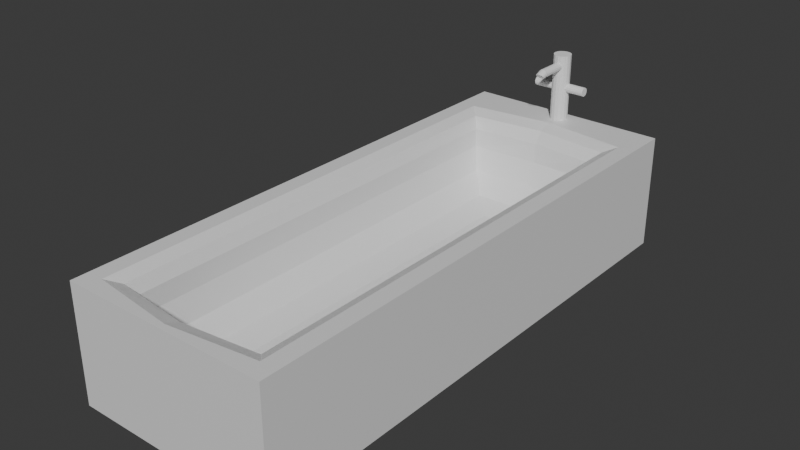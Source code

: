 # Source: Bathtub.blend  (saved by Blender 5.0.119; exported with 4.5.12 LTS)
import bpy
from mathutils import Matrix  # noqa: F401  (used for matrix-valued properties, if any)

bpy.ops.wm.read_factory_settings(use_empty=True)
scene = bpy.context.scene
scene.name = 'Scene'

# ---- collections
col_collection = bpy.data.collections.new('Collection'); scene.collection.children.link(col_collection)

# ---- materials (node trees are filled in below, after node groups)
mat_material = bpy.data.materials.new('Material')
mat_material.alpha_threshold = 0.0
mat_material.use_backface_culling_lightprobe_volume = False
mat_material.roughness = 0.5
mat_material.line_color = (0.0, 0.0, 0.0, 1.0)

# ---- material node trees
mat_material.use_nodes = True; mat_material.node_tree.nodes.clear()
_N = mat_material.node_tree.nodes; _L = mat_material.node_tree.links
n0 = _N.new('ShaderNodeOutputMaterial'); n0.name = 'Material Output'; n0.location = (200, 100)
n1 = _N.new('ShaderNodeBsdfPrincipled'); n1.name = 'Principled BSDF'; n1.location = (-200, 100)
_L.new(n1.outputs[0], n0.inputs[0])
n0.is_active_output = True

# ---- world
world_world = bpy.data.worlds.new('World'); scene.world = world_world
world_world.use_nodes = True; world_world.node_tree.nodes.clear()
_N = world_world.node_tree.nodes; _L = world_world.node_tree.links
n0 = _N.new('ShaderNodeOutputWorld'); n0.name = 'World Output'; n0.location = (200, 100)
n1 = _N.new('ShaderNodeBackground'); n1.name = 'Background'; n1.location = (-200, 100)
n1.inputs[0].default_value = (0.05088, 0.05088, 0.05088, 1.0)
_L.new(n1.outputs[0], n0.inputs[0])
n0.is_active_output = True
world_world.color = (0.05088, 0.05088, 0.05088)
world_world.sun_shadow_jitter_overblur = 0.0

# ---- meshes
me_cube = bpy.data.meshes.new('Cube')
me_cube.from_pydata([(1.172, 2.57, -0.8033), (1.172, -3.206, -0.8033), (-1.172, 2.57, -0.8033), (-1.172, -3.206, -0.8033), (1.172, -3.206, 0.5156), (-1.172, -3.206, 0.5156), (1.172, 2.57, 0.5156), (-1.172, 2.57, 0.5156), (-1.987e-09, 2.57, -0.8033), (-1.987e-09, -3.206, 0.5156), (-1.987e-09, -3.206, -0.8033), (-1.987e-09, 2.57, 0.5156), (0.9803, 2.378, 0.5156), (0.7995, 2.198, 0.3204), (0.8524, 2.251, 0.4584), (0.7995, -2.834, 0.3204), (0.9803, -3.015, 0.5156), (0.8524, -2.887, 0.4584), (-0.7995, 2.198, 0.3204), (-0.9803, 2.378, 0.5156), (-0.8524, 2.251, 0.4584), (-0.7995, -2.834, 0.3204), (-0.9803, -3.015, 0.5156), (-0.8524, -2.887, 0.4584), (-1.987e-09, -3.137, 0.5156), (-1.987e-09, -2.894, 0.3243), (-1.987e-09, -2.982, 0.4596), (-1.987e-09, 2.501, 0.5156), (-1.987e-09, 2.258, 0.3243), (-1.987e-09, 2.346, 0.4596), (0.2563, -2.291, -0.4378), (0.7995, -2.834, 0.1054), (0.5279, -2.562, -0.365), (0.7267, -2.761, -0.1662), (-0.2563, -2.291, -0.4378), (-0.7995, -2.834, 0.1054), (-0.5279, -2.562, -0.365), (-0.7267, -2.761, -0.1662), (0.7995, 2.198, 0.1054), (0.2563, 1.654, -0.4378), (0.7267, 2.125, -0.1662), (0.5279, 1.926, -0.365), (-0.2563, 1.654, -0.4378), (-0.7995, 2.198, 0.1054), (-0.5279, 1.926, -0.365), (-0.7267, 2.125, -0.1662), (-1.987e-09, -2.877, 0.1037), (-1.987e-09, -2.291, -0.4378), (-1.987e-09, -2.783, -0.1671), (-1.987e-09, -2.568, -0.3653), (-1.987e-09, 2.241, 0.1037), (-1.987e-09, 1.654, -0.4378), (-1.987e-09, 2.146, -0.1671), (-1.987e-09, 1.932, -0.3653), (-1.987e-09, 2.863, -0.8033), (-1.172, 2.863, -0.8033), (1.172, 2.863, 0.5156), (1.172, 2.863, -0.8033), (-1.172, 2.863, 0.5156), (-1.987e-09, 2.863, 0.5156)], [], [(10, 9, 5, 3), (3, 5, 7, 2), (8, 0, 1, 10), (0, 6, 4, 1), (2, 8, 10, 3), (1, 4, 9, 10), (25, 21, 23, 26), (26, 23, 22, 24), (13, 15, 17, 14), (14, 17, 16, 12), (21, 18, 20, 23), (23, 20, 19, 22), (28, 13, 14, 29), (29, 14, 12, 27), (15, 25, 26, 17), (17, 26, 24, 16), (18, 28, 29, 20), (20, 29, 27, 19), (12, 16, 4, 6), (27, 12, 6, 11), (16, 24, 9, 4), (22, 19, 7, 5), (7, 11, 59, 58), (19, 27, 11, 7), (24, 22, 5, 9), (47, 34, 36, 49), (49, 36, 37, 48), (48, 37, 35, 46), (39, 30, 32, 41), (41, 32, 33, 40), (40, 33, 31, 38), (34, 42, 44, 36), (36, 44, 45, 37), (37, 45, 43, 35), (51, 39, 41, 53), (53, 41, 40, 52), (52, 40, 38, 50), (30, 47, 49, 32), (32, 49, 48, 33), (33, 48, 46, 31), (42, 51, 53, 44), (44, 53, 52, 45), (45, 52, 50, 43), (39, 51, 42, 34, 47, 30), (25, 15, 31, 46), (15, 13, 38, 31), (18, 21, 35, 43), (21, 25, 46, 35), (13, 28, 50, 38), (28, 18, 43, 50), (55, 58, 59, 56, 57, 54), (6, 0, 57, 56), (2, 7, 58, 55), (0, 8, 54, 57), (8, 2, 55, 54), (11, 6, 56, 59)])
_uv = me_cube.uv_layers.new(name='UVMap')
_uv.uv.foreach_set('vector', [0.375, 0.875, 0.625, 0.875, 0.625, 1.0, 0.375, 1.0, 0.375, 0.0, 0.625, 0.0, 0.625, 0.25, 0.375, 0.25, 0.25, 0.5, 0.375, 0.5, 0.375, 0.75, 0.25, 0.75, 0.375, 0.5, 0.625, 0.5, 0.625, 0.75, 0.375, 0.75, 0.125, 0.5, 0.25, 0.5, 0.25, 0.75, 0.125, 0.75, 0.375, 0.75, 0.625, 0.75, 0.625, 0.875, 0.375, 0.875, 0.75, 0.7339, 0.8353, 0.7339, 0.8353, 0.7339, 0.75, 0.7339, 0.75, 0.7339, 0.8353, 0.7339, 0.8545, 0.7417, 0.75, 0.7459, 0.6647, 0.5161, 0.6647, 0.7339, 0.6647, 0.7339, 0.6647, 0.5161, 0.6647, 0.5161, 0.6647, 0.7339, 0.6455, 0.7417, 0.6455, 0.5083, 0.8353, 0.7339, 0.8353, 0.5161, 0.8353, 0.5161, 0.8353, 0.7339, 0.8353, 0.7339, 0.8353, 0.5161, 0.8545, 0.5083, 0.8545, 0.7417, 0.75, 0.5161, 0.6647, 0.5161, 0.6647, 0.5161, 0.75, 0.5161, 0.75, 0.5161, 0.6647, 0.5161, 0.6455, 0.5083, 0.75, 0.5041, 0.6647, 0.7339, 0.75, 0.7339, 0.75, 0.7339, 0.6647, 0.7339, 0.6647, 0.7339, 0.75, 0.7339, 0.75, 0.7459, 0.6455, 0.7417, 0.8353, 0.5161, 0.75, 0.5161, 0.75, 0.5161, 0.8353, 0.5161, 0.8353, 0.5161, 0.75, 0.5161, 0.75, 0.5041, 0.8545, 0.5083, 0.6455, 0.5083, 0.6455, 0.7417, 0.625, 0.75, 0.625, 0.5, 0.75, 0.5041, 0.6455, 0.5083, 0.625, 0.5, 0.75, 0.5, 0.6455, 0.7417, 0.75, 0.7459, 0.75, 0.75, 0.625, 0.75, 0.8545, 0.7417, 0.8545, 0.5083, 0.875, 0.5, 0.875, 0.75, 0.875, 0.5, 0.75, 0.5, 0.75, 0.5, 0.875, 0.5, 0.8545, 0.5083, 0.75, 0.5041, 0.75, 0.5, 0.875, 0.5, 0.75, 0.7459, 0.8545, 0.7417, 0.875, 0.75, 0.75, 0.75, 0.75, 0.7104, 0.7773, 0.7104, 0.8063, 0.7221, 0.75, 0.7224, 0.75, 0.7224, 0.8063, 0.7221, 0.8315, 0.7323, 0.75, 0.7339, 0.75, 0.7339, 0.8315, 0.7323, 0.8353, 0.7339, 0.75, 0.7339, 0.7227, 0.5396, 0.7227, 0.7104, 0.6937, 0.7221, 0.6937, 0.5279, 0.6937, 0.5279, 0.6937, 0.7221, 0.6685, 0.7323, 0.6685, 0.5177, 0.6685, 0.5177, 0.6685, 0.7323, 0.6647, 0.7339, 0.6647, 0.5161, 0.7773, 0.7104, 0.7773, 0.5396, 0.8063, 0.5279, 0.8063, 0.7221, 0.8063, 0.7221, 0.8063, 0.5279, 0.8315, 0.5177, 0.8315, 0.7323, 0.8315, 0.7323, 0.8315, 0.5177, 0.8353, 0.5161, 0.8353, 0.7339, 0.75, 0.5396, 0.7227, 0.5396, 0.6937, 0.5279, 0.75, 0.5276, 0.75, 0.5276, 0.6937, 0.5279, 0.6685, 0.5177, 0.75, 0.5161, 0.75, 0.5161, 0.6685, 0.5177, 0.6647, 0.5161, 0.75, 0.5161, 0.7227, 0.7104, 0.75, 0.7104, 0.75, 0.7224, 0.6937, 0.7221, 0.6937, 0.7221, 0.75, 0.7224, 0.75, 0.7339, 0.6685, 0.7323, 0.6685, 0.7323, 0.75, 0.7339, 0.75, 0.7339, 0.6647, 0.7339, 0.7773, 0.5396, 0.75, 0.5396, 0.75, 0.5276, 0.8063, 0.5279, 0.8063, 0.5279, 0.75, 0.5276, 0.75, 0.5161, 0.8315, 0.5177, 0.8315, 0.5177, 0.75, 0.5161, 0.75, 0.5161, 0.8353, 0.5161, 0.7227, 0.5396, 0.75, 0.5396, 0.7773, 0.5396, 0.7773, 0.7104, 0.75, 0.7104, 0.7227, 0.7104, 0.75, 0.7339, 0.6647, 0.7339, 0.6647, 0.7339, 0.75, 0.7339, 0.6647, 0.7339, 0.6647, 0.5161, 0.6647, 0.5161, 0.6647, 0.7339, 0.8353, 0.5161, 0.8353, 0.7339, 0.8353, 0.7339, 0.8353, 0.5161, 0.8353, 0.7339, 0.75, 0.7339, 0.75, 0.7339, 0.8353, 0.7339, 0.6647, 0.5161, 0.75, 0.5161, 0.75, 0.5161, 0.6647, 0.5161, 0.75, 0.5161, 0.8353, 0.5161, 0.8353, 0.5161, 0.75, 0.5161, 0.375, 0.25, 0.625, 0.25, 0.625, 0.375, 0.625, 0.5, 0.375, 0.5, 0.375, 0.375, 0.625, 0.5, 0.375, 0.5, 0.375, 0.5, 0.625, 0.5, 0.375, 0.25, 0.625, 0.25, 0.625, 0.25, 0.375, 0.25, 0.375, 0.5, 0.25, 0.5, 0.25, 0.5, 0.375, 0.5, 0.25, 0.5, 0.125, 0.5, 0.125, 0.5, 0.25, 0.5, 0.75, 0.5, 0.625, 0.5, 0.625, 0.5, 0.75, 0.5])
me_cube.materials.append(mat_material)
me_cube.use_mirror_vertex_groups = False
me_cube.update()
me_cylinder_001 = bpy.data.meshes.new('Cylinder.001')
me_cylinder_001.from_pydata([(0.0, 1.0, -1.0), (0.0, 1.0, 1.0), (0.3827, 0.9239, -1.0), (0.3827, 0.9239, 1.0), (0.7071, 0.7071, -1.0), (0.7071, 0.7071, 1.0), (0.9239, 0.3827, -1.0), (0.9239, 0.3827, 1.0), (1.0, 0.0, -1.0), (1.0, 0.0, 1.0), (0.9239, -0.3827, -1.0), (0.9239, -0.3827, 1.0), (0.7071, -0.7071, -1.0), (0.7071, -0.7071, 1.0), (0.3827, -0.9239, -1.0), (0.3827, -0.9239, 1.0), (0.0, -1.0, -1.0), (0.0, -1.0, 1.0), (-0.3827, -0.9239, -1.0), (-0.3827, -0.9239, 1.0), (-0.7071, -0.7071, -1.0), (-0.7071, -0.7071, 1.0), (-0.9239, -0.3827, -1.0), (-0.9239, -0.3827, 1.0), (-1.0, 0.0, -1.0), (-1.0, 0.0, 1.0), (-0.9239, 0.3827, -1.0), (-0.9239, 0.3827, 1.0), (-0.7071, 0.7071, -1.0), (-0.7071, 0.7071, 1.0), (-0.3827, 0.9239, -1.0), (-0.3827, 0.9239, 1.0)], [], [(0, 1, 3, 2), (2, 3, 5, 4), (4, 5, 7, 6), (6, 7, 9, 8), (8, 9, 11, 10), (10, 11, 13, 12), (12, 13, 15, 14), (14, 15, 17, 16), (16, 17, 19, 18), (18, 19, 21, 20), (20, 21, 23, 22), (22, 23, 25, 24), (24, 25, 27, 26), (26, 27, 29, 28), (3, 1, 31, 29, 27, 25, 23, 21, 19, 17, 15, 13, 11, 9, 7, 5), (28, 29, 31, 30), (30, 31, 1, 0), (0, 2, 4, 6, 8, 10, 12, 14, 16, 18, 20, 22, 24, 26, 28, 30)])
_uv = me_cylinder_001.uv_layers.new(name='UVMap')
_uv.uv.foreach_set('vector', [1.0, 0.5, 1.0, 1.0, 0.9375, 1.0, 0.9375, 0.5, 0.9375, 0.5, 0.9375, 1.0, 0.875, 1.0, 0.875, 0.5, 0.875, 0.5, 0.875, 1.0, 0.8125, 1.0, 0.8125, 0.5, 0.8125, 0.5, 0.8125, 1.0, 0.75, 1.0, 0.75, 0.5, 0.75, 0.5, 0.75, 1.0, 0.6875, 1.0, 0.6875, 0.5, 0.6875, 0.5, 0.6875, 1.0, 0.625, 1.0, 0.625, 0.5, 0.625, 0.5, 0.625, 1.0, 0.5625, 1.0, 0.5625, 0.5, 0.5625, 0.5, 0.5625, 1.0, 0.5, 1.0, 0.5, 0.5, 0.5, 0.5, 0.5, 1.0, 0.4375, 1.0, 0.4375, 0.5, 0.4375, 0.5, 0.4375, 1.0, 0.375, 1.0, 0.375, 0.5, 0.375, 0.5, 0.375, 1.0, 0.3125, 1.0, 0.3125, 0.5, 0.3125, 0.5, 0.3125, 1.0, 0.25, 1.0, 0.25, 0.5, 0.25, 0.5, 0.25, 1.0, 0.1875, 1.0, 0.1875, 0.5, 0.1875, 0.5, 0.1875, 1.0, 0.125, 1.0, 0.125, 0.5, 0.3418, 0.4717, 0.25, 0.49, 0.1582, 0.4717, 0.08029, 0.4197, 0.02827, 0.3418, 0.01, 0.25, 0.02827, 0.1582, 0.08029, 0.08029, 0.1582, 0.02827, 0.25, 0.01, 0.3418, 0.02827, 0.4197, 0.08029, 0.4717, 0.1582, 0.49, 0.25, 0.4717, 0.3418, 0.4197, 0.4197, 0.125, 0.5, 0.125, 1.0, 0.0625, 1.0, 0.0625, 0.5, 0.0625, 0.5, 0.0625, 1.0, 0.0, 1.0, 0.0, 0.5, 0.75, 0.49, 0.8418, 0.4717, 0.9197, 0.4197, 0.9717, 0.3418, 0.99, 0.25, 0.9717, 0.1582, 0.9197, 0.08029, 0.8418, 0.02827, 0.75, 0.01, 0.6582, 0.02827, 0.5803, 0.08029, 0.5283, 0.1582, 0.51, 0.25, 0.5283, 0.3418, 0.5803, 0.4197, 0.6582, 0.4717])
me_cylinder_001.update()
me_cylinder_002 = bpy.data.meshes.new('Cylinder.002')
me_cylinder_002.from_pydata([(0.0, 1.0, -1.0), (0.0, 1.0, 1.0), (0.3827, 0.9239, -1.0), (0.3827, 0.9239, 1.0), (0.7071, 0.7071, -1.0), (0.7071, 0.7071, 1.0), (0.9239, 0.3827, -1.0), (0.9239, 0.3827, 1.0), (1.0, 0.0, -1.0), (1.0, 0.0, 1.0), (0.9239, -0.3827, -1.0), (0.9239, -0.3827, 1.0), (0.7071, -0.7071, -1.0), (0.7071, -0.7071, 1.0), (0.3827, -0.9239, -1.0), (0.3827, -0.9239, 1.0), (0.0, -1.0, -1.0), (0.0, -1.0, 1.0), (-0.3827, -0.9239, -1.0), (-0.3827, -0.9239, 1.0), (-0.7071, -0.7071, -1.0), (-0.7071, -0.7071, 1.0), (-0.9239, -0.3827, -1.0), (-0.9239, -0.3827, 1.0), (-1.0, 0.0, -1.0), (-1.0, 0.0, 1.0), (-0.9239, 0.3827, -1.0), (-0.9239, 0.3827, 1.0), (-0.7071, 0.7071, -1.0), (-0.7071, 0.7071, 1.0), (-0.3827, 0.9239, -1.0), (-0.3827, 0.9239, 1.0)], [], [(0, 1, 3, 2), (2, 3, 5, 4), (4, 5, 7, 6), (6, 7, 9, 8), (8, 9, 11, 10), (10, 11, 13, 12), (12, 13, 15, 14), (14, 15, 17, 16), (16, 17, 19, 18), (18, 19, 21, 20), (20, 21, 23, 22), (22, 23, 25, 24), (24, 25, 27, 26), (26, 27, 29, 28), (3, 1, 31, 29, 27, 25, 23, 21, 19, 17, 15, 13, 11, 9, 7, 5), (28, 29, 31, 30), (30, 31, 1, 0), (0, 2, 4, 6, 8, 10, 12, 14, 16, 18, 20, 22, 24, 26, 28, 30)])
_uv = me_cylinder_002.uv_layers.new(name='UVMap')
_uv.uv.foreach_set('vector', [1.0, 0.5, 1.0, 1.0, 0.9375, 1.0, 0.9375, 0.5, 0.9375, 0.5, 0.9375, 1.0, 0.875, 1.0, 0.875, 0.5, 0.875, 0.5, 0.875, 1.0, 0.8125, 1.0, 0.8125, 0.5, 0.8125, 0.5, 0.8125, 1.0, 0.75, 1.0, 0.75, 0.5, 0.75, 0.5, 0.75, 1.0, 0.6875, 1.0, 0.6875, 0.5, 0.6875, 0.5, 0.6875, 1.0, 0.625, 1.0, 0.625, 0.5, 0.625, 0.5, 0.625, 1.0, 0.5625, 1.0, 0.5625, 0.5, 0.5625, 0.5, 0.5625, 1.0, 0.5, 1.0, 0.5, 0.5, 0.5, 0.5, 0.5, 1.0, 0.4375, 1.0, 0.4375, 0.5, 0.4375, 0.5, 0.4375, 1.0, 0.375, 1.0, 0.375, 0.5, 0.375, 0.5, 0.375, 1.0, 0.3125, 1.0, 0.3125, 0.5, 0.3125, 0.5, 0.3125, 1.0, 0.25, 1.0, 0.25, 0.5, 0.25, 0.5, 0.25, 1.0, 0.1875, 1.0, 0.1875, 0.5, 0.1875, 0.5, 0.1875, 1.0, 0.125, 1.0, 0.125, 0.5, 0.3418, 0.4717, 0.25, 0.49, 0.1582, 0.4717, 0.08029, 0.4197, 0.02827, 0.3418, 0.01, 0.25, 0.02827, 0.1582, 0.08029, 0.08029, 0.1582, 0.02827, 0.25, 0.01, 0.3418, 0.02827, 0.4197, 0.08029, 0.4717, 0.1582, 0.49, 0.25, 0.4717, 0.3418, 0.4197, 0.4197, 0.125, 0.5, 0.125, 1.0, 0.0625, 1.0, 0.0625, 0.5, 0.0625, 0.5, 0.0625, 1.0, 0.0, 1.0, 0.0, 0.5, 0.75, 0.49, 0.8418, 0.4717, 0.9197, 0.4197, 0.9717, 0.3418, 0.99, 0.25, 0.9717, 0.1582, 0.9197, 0.08029, 0.8418, 0.02827, 0.75, 0.01, 0.6582, 0.02827, 0.5803, 0.08029, 0.5283, 0.1582, 0.51, 0.25, 0.5283, 0.3418, 0.5803, 0.4197, 0.6582, 0.4717])
me_cylinder_002.update()
me_cylinder_003 = bpy.data.meshes.new('Cylinder.003')
me_cylinder_003.from_pydata([(0.0, 1.0, -1.0), (0.0, 1.0, 1.0), (0.3827, 0.9239, -1.0), (0.3827, 0.9239, 1.0), (0.7071, 0.7071, -1.0), (0.7071, 0.7071, 1.0), (0.9239, 0.3827, -1.0), (0.9239, 0.3827, 1.0), (1.0, 0.0, -1.0), (1.0, 0.0, 1.0), (0.9239, -0.3827, -1.0), (0.9239, -0.3827, 1.0), (0.7071, -0.7071, -1.0), (0.7071, -0.7071, 1.0), (0.3827, -0.9239, -1.0), (0.3827, -0.9239, 1.0), (0.0, -1.0, -1.0), (0.0, -1.0, 1.0), (-0.3827, -0.9239, -1.0), (-0.3827, -0.9239, 1.0), (-0.7071, -0.7071, -1.0), (-0.7071, -0.7071, 1.0), (-0.9239, -0.3827, -1.0), (-0.9239, -0.3827, 1.0), (-1.0, 0.0, -1.0), (-1.0, 0.0, 1.0), (-0.9239, 0.3827, -1.0), (-0.9239, 0.3827, 1.0), (-0.7071, 0.7071, -1.0), (-0.7071, 0.7071, 1.0), (-0.3827, 0.9239, -1.0), (-0.3827, 0.9239, 1.0), (-0.1292, 0.9239, 1.348), (-0.3818, 1.0, 1.268), (0.08503, 0.7071, 1.417), (0.2281, 0.3827, 1.462), (0.2784, -2.226e-09, 1.478), (0.2281, -0.3827, 1.462), (0.08503, -0.7071, 1.417), (-0.1292, -0.9239, 1.348), (-0.3818, -1.0, 1.268), (-0.6345, -0.9239, 1.187), (-0.8486, -0.7071, 1.119), (-0.9918, -0.3827, 1.073), (-1.042, 5.988e-08, 1.057), (-0.9918, 0.3827, 1.073), (-0.8486, 0.7071, 1.119), (-0.6345, 0.9239, 1.187)], [], [(0, 1, 3, 2), (2, 3, 5, 4), (4, 5, 7, 6), (6, 7, 9, 8), (8, 9, 11, 10), (10, 11, 13, 12), (12, 13, 15, 14), (14, 15, 17, 16), (16, 17, 19, 18), (18, 19, 21, 20), (20, 21, 23, 22), (22, 23, 25, 24), (24, 25, 27, 26), (26, 27, 29, 28), (9, 7, 35, 36), (28, 29, 31, 30), (30, 31, 1, 0), (0, 2, 4, 6, 8, 10, 12, 14, 16, 18, 20, 22, 24, 26, 28, 30), (32, 33, 47, 46, 45, 44, 43, 42, 41, 40, 39, 38, 37, 36, 35, 34), (19, 17, 40, 41), (29, 27, 45, 46), (5, 3, 32, 34), (15, 13, 38, 39), (25, 23, 43, 44), (11, 9, 36, 37), (21, 19, 41, 42), (31, 29, 46, 47), (7, 5, 34, 35), (17, 15, 39, 40), (3, 1, 33, 32), (27, 25, 44, 45), (13, 11, 37, 38), (23, 21, 42, 43), (1, 31, 47, 33)])
_uv = me_cylinder_003.uv_layers.new(name='UVMap')
_uv.uv.foreach_set('vector', [1.0, 0.5, 1.0, 1.0, 0.9375, 1.0, 0.9375, 0.5, 0.9375, 0.5, 0.9375, 1.0, 0.875, 1.0, 0.875, 0.5, 0.875, 0.5, 0.875, 1.0, 0.8125, 1.0, 0.8125, 0.5, 0.8125, 0.5, 0.8125, 1.0, 0.75, 1.0, 0.75, 0.5, 0.75, 0.5, 0.75, 1.0, 0.6875, 1.0, 0.6875, 0.5, 0.6875, 0.5, 0.6875, 1.0, 0.625, 1.0, 0.625, 0.5, 0.625, 0.5, 0.625, 1.0, 0.5625, 1.0, 0.5625, 0.5, 0.5625, 0.5, 0.5625, 1.0, 0.5, 1.0, 0.5, 0.5, 0.5, 0.5, 0.5, 1.0, 0.4375, 1.0, 0.4375, 0.5, 0.4375, 0.5, 0.4375, 1.0, 0.375, 1.0, 0.375, 0.5, 0.375, 0.5, 0.375, 1.0, 0.3125, 1.0, 0.3125, 0.5, 0.3125, 0.5, 0.3125, 1.0, 0.25, 1.0, 0.25, 0.5, 0.25, 0.5, 0.25, 1.0, 0.1875, 1.0, 0.1875, 0.5, 0.1875, 0.5, 0.1875, 1.0, 0.125, 1.0, 0.125, 0.5, 0.75, 1.0, 0.8125, 1.0, 0.8125, 1.0, 0.75, 1.0, 0.125, 0.5, 0.125, 1.0, 0.0625, 1.0, 0.0625, 0.5, 0.0625, 0.5, 0.0625, 1.0, 0.0, 1.0, 0.0, 0.5, 0.75, 0.49, 0.8418, 0.4717, 0.9197, 0.4197, 0.9717, 0.3418, 0.99, 0.25, 0.9717, 0.1582, 0.9197, 0.08029, 0.8418, 0.02827, 0.75, 0.01, 0.6582, 0.02827, 0.5803, 0.08029, 0.5283, 0.1582, 0.51, 0.25, 0.5283, 0.3418, 0.5803, 0.4197, 0.6582, 0.4717, 0.3418, 0.4717, 0.25, 0.49, 0.1582, 0.4717, 0.08029, 0.4197, 0.02827, 0.3418, 0.01, 0.25, 0.02827, 0.1582, 0.08029, 0.08029, 0.1582, 0.02827, 0.25, 0.01, 0.3418, 0.02827, 0.4197, 0.08029, 0.4717, 0.1582, 0.49, 0.25, 0.4717, 0.3418, 0.4197, 0.4197, 0.4375, 1.0, 0.5, 1.0, 0.5, 1.0, 0.4375, 1.0, 0.125, 1.0, 0.1875, 1.0, 0.1875, 1.0, 0.125, 1.0, 0.875, 1.0, 0.9375, 1.0, 0.9375, 1.0, 0.875, 1.0, 0.5625, 1.0, 0.625, 1.0, 0.625, 1.0, 0.5625, 1.0, 0.25, 1.0, 0.3125, 1.0, 0.3125, 1.0, 0.25, 1.0, 0.6875, 1.0, 0.75, 1.0, 0.75, 1.0, 0.6875, 1.0, 0.375, 1.0, 0.4375, 1.0, 0.4375, 1.0, 0.375, 1.0, 0.0625, 1.0, 0.125, 1.0, 0.125, 1.0, 0.0625, 1.0, 0.8125, 1.0, 0.875, 1.0, 0.875, 1.0, 0.8125, 1.0, 0.5, 1.0, 0.5625, 1.0, 0.5625, 1.0, 0.5, 1.0, 0.9375, 1.0, 1.0, 1.0, 1.0, 1.0, 0.9375, 1.0, 0.1875, 1.0, 0.25, 1.0, 0.25, 1.0, 0.1875, 1.0, 0.625, 1.0, 0.6875, 1.0, 0.6875, 1.0, 0.625, 1.0, 0.3125, 1.0, 0.375, 1.0, 0.375, 1.0, 0.3125, 1.0, 0.0, 1.0, 0.0625, 1.0, 0.0625, 1.0, 0.0, 1.0])
me_cylinder_003.update()

# ---- objects
ob_cube = bpy.data.objects.new('Cube', me_cube)
ob_cylinder_001 = bpy.data.objects.new('Cylinder.001', me_cylinder_001)
ob_cylinder_002 = bpy.data.objects.new('Cylinder.002', me_cylinder_002)
ob_cylinder_003 = bpy.data.objects.new('Cylinder.003', me_cylinder_003)

# ---- transforms, parenting, visibility, modifiers, constraints
ob_cube.location = (1.987e-09, 0.3181, 0.7454)
ob_cube.lock_rotations_4d = False
ob_cube.empty_display_type = 'ARROWS'
ob_cube.lineart.crease_threshold = 0.0
ob_cylinder_001.location = (0.0, 3.029, 1.646)
ob_cylinder_001.scale = (0.1018, 0.1018, 0.3859)
ob_cylinder_002.location = (0.0, 3.029, 1.646)
ob_cylinder_002.rotation_euler = (-0.0, -1.571, 0.0)
ob_cylinder_002.scale = (0.05088, 0.05088, 0.3149)
ob_cylinder_003.location = (0.0, 2.81, 1.902)
ob_cylinder_003.rotation_euler = (-1.571, -1.571, 0.0)
ob_cylinder_003.scale = (0.05088, 0.05088, -0.1815)

# ---- collection membership
col_collection.objects.link(ob_cube)
col_collection.objects.link(ob_cylinder_001)
col_collection.objects.link(ob_cylinder_002)
col_collection.objects.link(ob_cylinder_003)

# ---- scene / render settings (as saved in the file)
scene.frame_start = 1; scene.frame_end = 250; scene.frame_set(1)
scene.render.engine = 'BLENDER_EEVEE_NEXT'
scene.render.bake_bias = 0.0
scene.render.bake_samples = 0
scene.cycles.sampling_pattern = 'TABULATED_SOBOL'
scene.eevee.use_volume_custom_range = False
bpy.context.view_layer.update()

# ---- added for rendering (the .blend has no active camera and no usable light): camera, sun
cam_auto = bpy.data.cameras.new('AutoCamera')
cam_auto.lens = 50.0
cam_auto.sensor_width = 36.0
cam_auto.clip_end = 1000.0
ob_auto_camera = bpy.data.objects.new('AutoCamera', cam_auto)
scene.collection.objects.link(ob_auto_camera)
ob_auto_camera.location = (6.32245, -7.44076, 6.04518)
ob_auto_camera.rotation_euler = (1.09748, -7.21219e-08, 0.694738)
scene.camera = ob_auto_camera
light_auto_sun = bpy.data.lights.new('AutoSun', 'SUN')
light_auto_sun.energy = 3.0
light_auto_sun.angle = 0.0523599
ob_auto_sun = bpy.data.objects.new('AutoSun', light_auto_sun)
scene.collection.objects.link(ob_auto_sun)
ob_auto_sun.rotation_euler = (0.872665, 0.174533, 0.523599)
bpy.context.view_layer.update()
